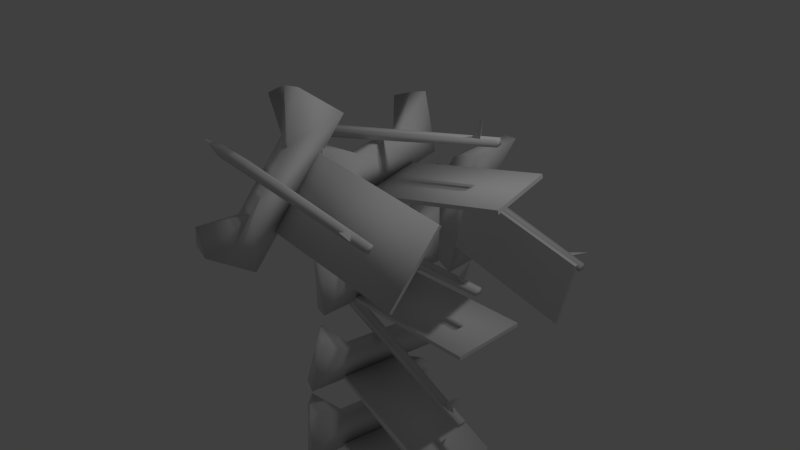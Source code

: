 # Source: Arrow_Shooting_Trap_3.blend  (saved by Blender 2.72.0; exported with 4.5.12 LTS)
import bpy
from mathutils import Matrix  # noqa: F401  (used for matrix-valued properties, if any)

bpy.ops.wm.read_factory_settings(use_empty=True)
scene = bpy.context.scene
scene.name = 'Scene'

# ---- collections
col_collection_1 = bpy.data.collections.new('Collection 1'); scene.collection.children.link(col_collection_1)

# ---- materials (node trees are filled in below, after node groups)
mat_material = bpy.data.materials.new('Material')
mat_material.alpha_threshold = 0.0
mat_material.use_transparent_shadow = False
mat_material.roughness = 0.5
mat_material.line_color = (0.0, 0.0, 0.0, 1.0)
mat_material_001 = bpy.data.materials.new('Material.001')
mat_material_001.alpha_threshold = 0.0
mat_material_001.use_transparent_shadow = False
mat_material_001.roughness = 0.5
mat_material_001.line_color = (0.0, 0.0, 0.0, 1.0)
mat_material_002 = bpy.data.materials.new('Material.002')
mat_material_002.alpha_threshold = 0.0
mat_material_002.use_transparent_shadow = False
mat_material_002.roughness = 0.5
mat_material_002.line_color = (0.0, 0.0, 0.0, 1.0)
mat_material_003 = bpy.data.materials.new('Material.003')
mat_material_003.alpha_threshold = 0.0
mat_material_003.use_transparent_shadow = False
mat_material_003.roughness = 0.5
mat_material_003.line_color = (0.0, 0.0, 0.0, 1.0)

# ---- material node trees

# ---- world
world_world = bpy.data.worlds.new('World'); scene.world = world_world
world_world.color = (0.05088, 0.05088, 0.05088)
world_world.use_sun_shadow = False
world_world.sun_shadow_jitter_overblur = 0.0
world_world.cycles.sampling_method = 'MANUAL'
world_world.cycles.sample_map_resolution = 256

# ---- cameras
cam_camera = bpy.data.cameras.new('Camera')
cam_camera.clip_end = 100.0
cam_camera.lens = 35.0
cam_camera.sensor_width = 32.0
cam_camera.sensor_height = 18.0
cam_camera.ortho_scale = 7.314
cam_camera.dof.focus_distance = 0.0
cam_camera.dof.aperture_fstop = 128.0
cam_camera_001 = bpy.data.cameras.new('Camera.001')
cam_camera_001.clip_end = 100.0
cam_camera_001.lens = 35.0
cam_camera_001.sensor_width = 32.0
cam_camera_001.sensor_height = 18.0
cam_camera_001.ortho_scale = 7.314
cam_camera_001.dof.focus_distance = 0.0
cam_camera_001.dof.aperture_fstop = 128.0

# ---- lights
light_lamp = bpy.data.lights.new('Lamp', 'POINT')
light_lamp.transmission_factor = 0.0
light_lamp.cutoff_distance = 30.0
light_lamp.energy = 100.0
light_lamp.shadow_buffer_clip_start = 1.001
light_lamp.shadow_soft_size = 0.1
light_lamp.shadow_maximum_resolution = 0.006
light_lamp.use_absolute_resolution = True
light_lamp.cycles.use_multiple_importance_sampling = False
light_lamp_001 = bpy.data.lights.new('Lamp.001', 'POINT')
light_lamp_001.transmission_factor = 0.0
light_lamp_001.cutoff_distance = 30.0
light_lamp_001.energy = 100.0
light_lamp_001.shadow_buffer_clip_start = 1.001
light_lamp_001.shadow_soft_size = 0.1
light_lamp_001.shadow_maximum_resolution = 0.006
light_lamp_001.use_absolute_resolution = True
light_lamp_001.cycles.use_multiple_importance_sampling = False

# ---- meshes
me_cube_002 = bpy.data.meshes.new('Cube.002')
me_cube_002.from_pydata([(-0.4434, 0.1314, -1.677), (-0.417, 0.2626, -1.669), (1.815, -0.1852, -1.997), (1.796, -0.2792, -2.003), (-0.4284, 0.1217, -1.567), (-0.402, 0.2529, -1.559), (1.826, -0.1922, -1.918), (1.807, -0.2861, -1.924), (-0.8112, 0.2665, -1.559), (-0.8112, 0.2665, -1.559), (-0.8112, 0.2665, -1.559), (-0.8112, 0.2665, -1.559), (1.465, -0.1677, -1.905), (1.615, -0.1552, -1.948), (1.616, -0.1984, -2.27), (1.562, -0.223, -1.928), (0.4268, 1.058, -1.86), (0.03373, -0.8993, -1.979), (0.001452, -0.383, -1.625), (-0.15, -0.8097, -1.946), (-0.2634, -0.6392, -1.916), (-0.1686, -0.5031, -1.106), (0.1413, -0.969, -1.19), (-0.1558, -0.7088, -1.126), (-0.0424, -0.8793, -1.157), (0.1901, 0.5565, -1.568), (0.05106, 0.9267, -1.821), (0.222, 1.043, -1.834), (0.5344, 0.9884, -1.071), (0.06728, 0.6714, -1.035), (0.3296, 0.9732, -1.044), (0.1586, 0.8571, -1.031), (0.1726, -0.3345, -1.644), (0.3298, 0.4484, -1.597), (0.2329, -0.4753, -1.209), (0.4361, 0.4991, -1.1), (0.2396, -0.4796, -1.16), (0.4294, 0.5034, -1.15), (2.184, 0.1643, -1.368), (1.988, -0.8144, -1.427), (2.178, 0.1686, -1.417), (1.981, -0.8101, -1.477), (-0.5, -0.06705, -0.2559), (-0.5, 0.06705, -0.2559), (1.8, 0.048, -0.24), (1.8, -0.048, -0.24), (-0.5, -0.06705, -0.1441), (-0.5, 0.06705, -0.1441), (1.8, 0.048, -0.16), (1.8, -0.048, -0.16), (-0.9, 0.0, -0.2), (-0.9, 0.0, -0.2), (-0.9, 0.0, -0.2), (-0.9, 0.0, -0.2), (1.443, 0.001823, -0.1979), (1.592, 0.04093, -0.2209), (1.649, -0.02041, -0.5351), (1.551, -0.03463, -0.2029), (0.2, 1.0, -0.4), (0.2, -1.0, -0.4), (0.02, -0.48, -0.1), (-8.941e-08, -0.9464, -0.4), (-0.1464, -0.8, -0.4), (-0.2, -0.6, 0.4), (0.2, -1.0, 0.4), (-0.1464, -0.8, 0.4), (-3.129e-07, -0.9464, 0.4), (0.02, 0.48, -0.1), (-0.1464, 0.8, -0.4), (3.725e-07, 0.9464, -0.4), (0.2, 1.0, 0.4), (-0.2, 0.6, 0.4), (7.451e-08, 0.9464, 0.4), (-0.1464, 0.8, 0.4), (0.18, -0.4, -0.1), (0.18, 0.4, -0.1), (0.2, -0.5, 0.35), (0.2, 0.5, 0.4), (0.2, -0.5, 0.4), (0.2, 0.5, 0.35), (2.0, 0.5, 0.4), (2.0, -0.5, 0.4), (2.0, 0.5, 0.35), (2.0, -0.5, 0.35), (-0.491, 0.06113, 2.004), (-0.5058, 0.1942, 1.997), (1.78, 0.4333, 2.1), (1.79, 0.338, 2.105), (-0.4958, 0.06651, 2.116), (-0.5106, 0.1996, 2.109), (1.776, 0.4371, 2.18), (1.787, 0.3419, 2.185), (-0.898, 0.08565, 2.042), (-0.898, 0.08565, 2.042), (-0.898, 0.08565, 2.042), (-0.898, 0.08565, 2.042), (1.429, 0.3496, 2.131), (1.573, 0.404, 2.112), (1.65, 0.3343, 1.803), (1.54, 0.3252, 2.132), (0.09311, 1.192, 1.831), (0.3127, -0.7935, 1.936), (0.06397, -0.2831, 2.201), (0.1082, -0.7627, 1.925), (-0.05325, -0.6338, 1.912), (-0.1628, -0.4027, 2.698), (0.2783, -0.755, 2.734), (-0.08763, -0.5953, 2.711), (0.07383, -0.7242, 2.724), (-0.04144, 0.6698, 2.151), (-0.2289, 0.9543, 1.828), (-0.09961, 1.116, 1.826), (0.05873, 1.23, 2.629), (-0.2946, 0.7883, 2.635), (-0.134, 1.155, 2.624), (-0.2633, 0.9928, 2.626), (0.2141, -0.1858, 2.203), (0.1262, 0.6083, 2.161), (0.2256, -0.2612, 2.658), (0.1136, 0.7338, 2.655), (0.2234, -0.2588, 2.708), (0.1158, 0.7314, 2.605), (1.901, 0.9351, 2.722), (2.011, -0.05747, 2.775), (1.903, 0.9327, 2.673), (2.013, -0.05988, 2.725)], [], [(1, 0, 8, 9), (5, 6, 2, 1), (6, 7, 3, 2), (7, 4, 0, 3), (0, 1, 2, 3), (7, 6, 5, 4), (10, 11, 9, 8), (5, 1, 9, 11), (4, 5, 11, 10), (0, 4, 10, 8), (13, 14, 15), (12, 14, 13), (15, 14, 12), (12, 13, 15), (18, 21, 29, 25), (17, 22, 24, 19), (19, 24, 23, 20), (20, 23, 21, 18), (25, 29, 31, 26), (26, 31, 30, 27), (17, 32, 33, 16, 28, 35, 36, 22), (22, 36, 35, 28, 30, 31, 29, 21, 23, 24), (25, 26, 27, 16, 33), (27, 30, 28, 16), (17, 19, 20, 18, 32), (25, 33, 32, 18), (34, 37, 40, 41), (38, 40, 37, 35), (36, 34, 41, 39), (39, 41, 40, 38), (35, 37, 34, 36), (39, 38, 35, 36), (43, 42, 50, 51), (47, 48, 44, 43), (48, 49, 45, 44), (49, 46, 42, 45), (42, 43, 44, 45), (49, 48, 47, 46), (52, 53, 51, 50), (47, 43, 51, 53), (46, 47, 53, 52), (42, 46, 52, 50), (55, 56, 57), (54, 56, 55), (57, 56, 54), (54, 55, 57), (60, 63, 71, 67), (59, 64, 66, 61), (61, 66, 65, 62), (62, 65, 63, 60), (67, 71, 73, 68), (68, 73, 72, 69), (59, 74, 75, 58, 70, 77, 78, 64), (64, 78, 77, 70, 72, 73, 71, 63, 65, 66), (67, 68, 69, 58, 75), (69, 72, 70, 58), (59, 61, 62, 60, 74), (67, 75, 74, 60), (76, 79, 82, 83), (80, 82, 79, 77), (78, 76, 83, 81), (81, 83, 82, 80), (77, 79, 76, 78), (81, 80, 77, 78), (85, 84, 92, 93), (89, 90, 86, 85), (90, 91, 87, 86), (91, 88, 84, 87), (84, 85, 86, 87), (91, 90, 89, 88), (94, 95, 93, 92), (89, 85, 93, 95), (88, 89, 95, 94), (84, 88, 94, 92), (97, 98, 99), (96, 98, 97), (99, 98, 96), (96, 97, 99), (102, 105, 113, 109), (101, 106, 108, 103), (103, 108, 107, 104), (104, 107, 105, 102), (109, 113, 115, 110), (110, 115, 114, 111), (101, 116, 117, 100, 112, 119, 120, 106), (106, 120, 119, 112, 114, 115, 113, 105, 107, 108), (109, 110, 111, 100, 117), (111, 114, 112, 100), (101, 103, 104, 102, 116), (109, 117, 116, 102), (118, 121, 124, 125), (122, 124, 121, 119), (120, 118, 125, 123), (123, 125, 124, 122), (119, 121, 118, 120), (123, 122, 119, 120)])
me_cube_002.polygons.foreach_set('use_smooth', [1, 1, 1, 1, 1, 1, 1, 1, 1, 1, 0, 0, 0, 0, 1, 1, 1, 1, 1, 1, 1, 1, 1, 1, 1, 1, 1, 0, 0, 0, 1, 0, 1, 1, 1, 1, 1, 1, 1, 1, 1, 1, 0, 0, 0, 0, 1, 1, 1, 1, 1, 1, 1, 1, 1, 1, 1, 1, 1, 0, 0, 0, 1, 0, 1, 1, 1, 1, 1, 1, 1, 1, 1, 1, 0, 0, 0, 0, 1, 1, 1, 1, 1, 1, 1, 1, 1, 1, 1, 1, 1, 0, 0, 0, 1, 0])
me_cube_002.polygons.foreach_set('material_index', [1, 1, 1, 1, 1, 1, 1, 1, 1, 1, 1, 1, 1, 1, 1, 1, 1, 1, 1, 1, 1, 1, 1, 1, 1, 1, 1, 1, 1, 1, 1, 1, 0, 0, 0, 0, 0, 0, 0, 0, 0, 0, 0, 0, 0, 0, 0, 0, 0, 0, 0, 0, 0, 0, 0, 0, 0, 0, 0, 0, 0, 0, 0, 0, 1, 1, 1, 1, 1, 1, 1, 1, 1, 1, 1, 1, 1, 1, 1, 1, 1, 1, 1, 1, 1, 1, 1, 1, 1, 1, 1, 1, 1, 1, 1, 1])
_uv = me_cube_002.uv_layers.new(name='UVMap')
_uv.uv.foreach_set('vector', [0.9163, 0.3673, 0.897, 0.3673, 0.906, 0.3114, 0.906, 0.3114, 0.4282, 0.6787, 0.4282, 0.9956, 0.4167, 0.996, 0.4122, 0.6793, 0.6893, 0.2672, 0.6893, 0.2535, 0.7006, 0.2538, 0.7006, 0.2675, 0.9373, 0.7015, 0.9357, 0.3694, 0.9517, 0.3694, 0.9489, 0.7015, 0.897, 0.3673, 0.9163, 0.3673, 0.9156, 0.696, 0.9018, 0.696, 0.9303, 0.6926, 0.9165, 0.6926, 0.9163, 0.3695, 0.9357, 0.3695, 0.0, 0.0, 0.0, 0.0, 0.0, 0.0, 0.0, 0.0, 0.4282, 0.6787, 0.4122, 0.6793, 0.4189, 0.6209, 0.4189, 0.6209, 0.9357, 0.3695, 0.9163, 0.3695, 0.9262, 0.3114, 0.9262, 0.3114, 0.9517, 0.3694, 0.9357, 0.3694, 0.9433, 0.3114, 0.9433, 0.3114, 0.6702, 0.2987, 0.6803, 0.2535, 0.6803, 0.3035, 0.5926, 0.2535, 0.5926, 0.3107, 0.5759, 0.2672, 0.6479, 0.3023, 0.6588, 0.2535, 0.6588, 0.3101, 0.6894, 0.2757, 0.6894, 0.2973, 0.6803, 0.289, 0.223, 0.7616, 0.1441, 0.7759, 0.1488, 0.6037, 0.2267, 0.6238, 0.4865, 0.6209, 0.4865, 0.7363, 0.4574, 0.7367, 0.4574, 0.6213, 0.2613, 0.8277, 0.152, 0.829, 0.1458, 0.8055, 0.2551, 0.8042, 0.2551, 0.8042, 0.1458, 0.8055, 0.1441, 0.7759, 0.223, 0.7616, 0.2267, 0.6238, 0.1488, 0.6037, 0.152, 0.5759, 0.2613, 0.5746, 0.5765, 0.7165, 0.5765, 0.6014, 0.6029, 0.6002, 0.6029, 0.7154, 0.8052, 0.3145, 0.7622, 0.3994, 0.7622, 0.5137, 0.8052, 0.6001, 0.6917, 0.597, 0.6917, 0.5256, 0.6917, 0.3828, 0.6917, 0.3114, 0.2883, 0.5646, 0.3604, 0.5646, 0.5044, 0.5646, 0.5765, 0.5646, 0.5685, 0.5928, 0.5473, 0.6134, 0.5184, 0.6209, 0.3455, 0.6209, 0.3167, 0.6134, 0.2958, 0.5928, 0.828, 0.523, 0.8584, 0.5709, 0.8375, 0.5921, 0.809, 0.6001, 0.8052, 0.5117, 0.6029, 0.7154, 0.6029, 0.6002, 0.6327, 0.6003, 0.6327, 0.7154, 0.809, 0.3114, 0.8375, 0.3189, 0.8584, 0.3399, 0.828, 0.3845, 0.8052, 0.3962, 0.828, 0.523, 0.8052, 0.5117, 0.8052, 0.3962, 0.828, 0.3845, 0.2882, 0.5746, 0.1441, 0.5737, 0.1441, 0.3167, 0.2882, 0.3177, 0.5081, 0.6211, 0.5152, 0.6209, 0.5152, 0.8695, 0.5081, 0.8697, 0.2878, 0.8346, 0.2806, 0.8346, 0.2806, 0.5746, 0.2878, 0.5746, 0.5367, 0.6209, 0.5438, 0.6211, 0.5438, 0.7639, 0.5367, 0.7637, 0.5576, 0.7644, 0.5508, 0.7647, 0.5508, 0.6212, 0.5576, 0.6209, 0.3623, 0.3114, 0.5064, 0.3114, 0.5044, 0.5646, 0.3604, 0.5646, 0.8777, 0.3691, 0.8584, 0.3691, 0.8682, 0.3114, 0.8682, 0.3114, 0.9679, 0.3699, 0.9662, 0.6999, 0.9547, 0.6999, 0.9517, 0.3699, 0.6918, 0.2973, 0.6918, 0.3112, 0.6803, 0.3112, 0.6803, 0.2974, 0.9865, 0.6938, 0.9839, 0.3699, 1.0, 0.3699, 0.998, 0.6938, 0.8584, 0.3691, 0.8777, 0.3691, 0.8749, 0.7014, 0.8611, 0.7014, 0.8946, 0.7006, 0.8807, 0.7006, 0.8777, 0.3697, 0.897, 0.3697, 0.0, 0.0, 0.0, 0.0, 0.0, 0.0, 0.0, 0.0, 0.9679, 0.3699, 0.9517, 0.3699, 0.9599, 0.3114, 0.9599, 0.3114, 0.897, 0.3697, 0.8777, 0.3697, 0.8874, 0.3114, 0.8874, 0.3114, 1.0, 0.3699, 0.9839, 0.3699, 0.9919, 0.3114, 0.9919, 0.3114, 0.5576, 0.6665, 0.5687, 0.6209, 0.5687, 0.6708, 0.6077, 0.2535, 0.6077, 0.3106, 0.5926, 0.2667, 0.6355, 0.302, 0.6479, 0.2535, 0.6479, 0.3102, 0.6893, 0.2535, 0.6893, 0.2757, 0.6803, 0.2672, 0.7684, 0.7833, 0.6917, 0.8022, 0.6917, 0.6295, 0.7684, 0.6452, 0.2883, 0.7365, 0.2883, 0.6209, 0.3181, 0.6209, 0.3181, 0.7365, 0.3181, 0.7365, 0.3181, 0.6209, 0.3433, 0.621, 0.3433, 0.7366, 0.8065, 0.8322, 0.6931, 0.8303, 0.6917, 0.8022, 0.7684, 0.7833, 0.7684, 0.6452, 0.6917, 0.6295, 0.6931, 0.6001, 0.8065, 0.602, 0.3433, 0.7365, 0.3433, 0.6209, 0.3666, 0.6212, 0.3666, 0.7368, 0.6917, 0.3114, 0.6484, 0.3979, 0.6484, 0.5134, 0.6917, 0.6, 0.5765, 0.6002, 0.5765, 0.5281, 0.5765, 0.3838, 0.5765, 0.3116, 0.0, 0.2591, 0.07208, 0.2591, 0.2162, 0.2591, 0.2883, 0.2591, 0.2806, 0.2879, 0.2595, 0.309, 0.2307, 0.3167, 0.05771, 0.3167, 0.02887, 0.309, 0.007749, 0.2879, 0.8555, 0.0744, 0.8312, 0.02888, 0.8523, 0.007737, 0.8812, 0.0, 0.8786, 0.08596, 0.3666, 0.7368, 0.3666, 0.6212, 0.3961, 0.6213, 0.3961, 0.7369, 0.8812, 0.2889, 0.8523, 0.2811, 0.8312, 0.26, 0.8555, 0.2131, 0.8786, 0.2015, 0.8555, 0.0744, 0.8786, 0.08596, 0.8786, 0.2015, 0.8555, 0.2131, 0.1441, 0.5768, 9.452e-08, 0.5768, 0.0, 0.3167, 0.1441, 0.3167, 0.136, 0.5768, 0.1432, 0.5768, 0.1432, 0.8353, 0.136, 0.8353, 0.4936, 0.6209, 0.5009, 0.6209, 0.5009, 0.8748, 0.4936, 0.8748, 0.5152, 0.6209, 0.5224, 0.6209, 0.5224, 0.7652, 0.5152, 0.7652, 0.5296, 0.6209, 0.5367, 0.621, 0.5367, 0.7649, 0.5296, 0.7648, 0.07186, 3.444e-08, 0.216, 0.0, 0.2162, 0.2591, 0.07208, 0.2591, 0.1167, 0.8957, 0.136, 0.8964, 0.1252, 0.9538, 0.1252, 0.9538, 0.9839, 0.3696, 0.9837, 0.7013, 0.9722, 0.7013, 0.9679, 0.3696, 0.7005, 0.276, 0.7005, 0.2898, 0.6894, 0.2895, 0.6894, 0.2757, 0.3979, 1.0, 0.3961, 0.6793, 0.4122, 0.6793, 0.4094, 1.0, 0.136, 0.8964, 0.1167, 0.8957, 0.1222, 0.5768, 0.136, 0.5772, 0.2668, 0.5747, 0.2806, 0.5746, 0.2806, 0.9007, 0.2613, 0.9008, 0.0, 0.0, 0.0, 0.0, 0.0, 0.0, 0.0, 0.0, 0.9839, 0.3696, 0.9679, 0.3696, 0.9765, 0.3114, 0.9765, 0.3114, 0.2613, 0.9008, 0.2806, 0.9007, 0.2698, 0.9557, 0.2698, 0.9557, 0.4122, 0.6793, 0.3961, 0.6793, 0.4042, 0.6209, 0.4042, 0.6209, 0.6588, 0.2968, 0.6702, 0.2535, 0.6702, 0.2999, 0.6226, 0.2535, 0.6226, 0.3105, 0.6077, 0.2664, 0.6226, 0.3017, 0.6355, 0.2535, 0.6355, 0.3098, 0.5687, 0.6708, 0.5687, 0.6932, 0.56, 0.6841, 0.04723, 0.6261, 0.1156, 0.6044, 0.1141, 0.7762, 0.04598, 0.7636, 0.6327, 0.7159, 0.6327, 0.6003, 0.6625, 0.6003, 0.6625, 0.7159, 0.6625, 0.7159, 0.6625, 0.6003, 0.6883, 0.6002, 0.6883, 0.7158, 0.002073, 0.5774, 0.1167, 0.5768, 0.1156, 0.6044, 0.04723, 0.6261, 0.04598, 0.7636, 0.1141, 0.7762, 0.1147, 0.8059, 0.0, 0.8065, 0.0, 0.8065, 0.1147, 0.8059, 0.1167, 0.8296, 0.002073, 0.8303, 0.8312, 0.002293, 0.7901, 0.08762, 0.7901, 0.2028, 0.8312, 0.2903, 0.7196, 0.288, 0.7196, 0.216, 0.7196, 0.072, 0.7196, 0.0, 0.5759, 0.05662, 0.504, 0.05662, 0.3602, 0.05662, 0.2883, 0.05662, 0.2964, 0.02831, 0.3178, 0.007585, 0.3466, 2.583e-08, 0.5192, 0.0, 0.5479, 0.007585, 0.5686, 0.02831, 0.8178, 0.6722, 0.8065, 0.63, 0.8268, 0.6084, 0.8546, 0.6001, 0.84, 0.6832, 0.4282, 0.7359, 0.4282, 0.6209, 0.4574, 0.6215, 0.4574, 0.7365, 0.8546, 0.8881, 0.8268, 0.881, 0.8065, 0.8604, 0.8178, 0.8104, 0.84, 0.7984, 0.8178, 0.6722, 0.84, 0.6832, 0.84, 0.7984, 0.8178, 0.8104, 0.7196, 0.2535, 0.5759, 0.2502, 0.5759, 0.0, 0.7196, 0.003276, 0.4936, 0.8806, 0.4865, 0.8806, 0.4865, 0.6209, 0.4936, 0.621, 0.5081, 0.8725, 0.5009, 0.8725, 0.5009, 0.6209, 0.5081, 0.6209, 0.5508, 0.7651, 0.5438, 0.7649, 0.5438, 0.6209, 0.5508, 0.6211, 0.5224, 0.621, 0.5296, 0.6209, 0.5296, 0.7641, 0.5224, 0.7642, 0.5003, 0.3114, 0.3565, 0.3114, 0.3602, 0.05662, 0.504, 0.05662])
me_cube_002.materials.append(mat_material)
me_cube_002.materials.append(mat_material_001)
me_cube_002.use_remesh_preserve_volume = False
me_cube_002.use_remesh_preserve_attributes = False
me_cube_002.use_mirror_vertex_groups = False
me_cube_002.update()
me_cube_003 = bpy.data.meshes.new('Cube.003')
me_cube_003.from_pydata([(-0.2554, 2.124, -1.937), (-0.2649, 2.214, -1.837), (2.0, 2.031, -1.483), (2.007, 1.967, -1.554), (-0.2727, 2.041, -1.864), (-0.2822, 2.131, -1.764), (1.988, 1.972, -1.431), (1.995, 1.908, -1.502), (-0.663, 2.155, -1.913), (-0.663, 2.155, -1.913), (-0.663, 2.155, -1.913), (-0.663, 2.155, -1.913), (1.646, 1.994, -1.545), (1.793, 2.027, -1.508), (1.902, 2.215, -1.749), (1.755, 1.966, -1.559), (0.3812, 2.895, -1.13), (0.5227, 1.561, -2.614), (0.2621, 1.698, -2.06), (0.3218, 1.611, -2.605), (0.1672, 1.718, -2.519), (-0.02359, 1.262, -1.858), (0.3989, 0.9674, -2.092), (0.04337, 1.125, -1.998), (0.198, 1.017, -2.083), (0.1942, 2.338, -1.348), (0.05398, 2.785, -1.332), (0.1879, 2.873, -1.201), (0.2574, 2.301, -0.6081), (-0.1085, 2.062, -0.9672), (0.06406, 2.279, -0.679), (-0.06985, 2.191, -0.8105), (0.4141, 1.74, -1.976), (0.3575, 2.273, -1.382), (0.3712, 1.338, -1.754), (0.2927, 1.967, -0.9791), (0.3635, 1.301, -1.721), (0.3005, 2.005, -1.012), (2.066, 1.844, -0.6988), (2.137, 1.177, -1.441), (2.074, 1.881, -0.7314), (2.145, 1.214, -1.473), (-0.5537, -1.469, 0.03122), (-0.5185, -1.477, -0.09797), (1.693, -1.557, 0.529), (1.668, -1.552, 0.6215), (-0.5475, -1.358, 0.02648), (-0.5123, -1.365, -0.1027), (1.697, -1.478, 0.5256), (1.672, -1.472, 0.6181), (-0.9183, -1.4, -0.1417), (-0.9183, -1.4, -0.1417), (-0.9183, -1.4, -0.1417), (-0.9183, -1.4, -0.1417), (1.34, -1.498, 0.4772), (1.492, -1.529, 0.48), (1.513, -1.842, 0.5675), (1.434, -1.505, 0.5411), (0.3927, -1.702, -0.8052), (-0.1322, -1.591, 1.122), (-0.1525, -1.313, 0.5602), (-0.3108, -1.586, 1.017), (-0.4135, -1.587, 0.8371), (-0.3682, -0.7982, 0.5963), (-0.0878, -0.793, 1.088), (-0.369, -0.7894, 0.8031), (-0.2664, -0.7875, 0.983), (0.09946, -1.366, -0.3646), (0.006478, -1.676, -0.7043), (0.1859, -1.691, -0.8065), (0.4371, -0.9041, -0.8391), (-0.0532, -0.8649, -0.5597), (0.2304, -0.8926, -0.8405), (0.05092, -0.8783, -0.7382), (0.02263, -1.324, 0.5255), (0.2326, -1.369, -0.2452), (0.04065, -0.8706, 0.608), (0.3059, -0.8763, -0.3574), (0.04343, -0.8207, 0.6059), (0.3031, -0.9262, -0.3553), (2.04, -0.9526, 0.1194), (1.777, -0.897, 1.083), (2.037, -1.002, 0.1215), (1.775, -0.9469, 1.085), (-0.3849, 0.5783, 0.9225), (-0.3872, 0.7105, 0.9), (1.803, 0.8474, 1.589), (1.805, 0.7528, 1.606), (-0.4183, 0.5957, 1.028), (-0.4206, 0.7279, 1.005), (1.779, 0.8599, 1.665), (1.781, 0.7653, 1.681), (-0.7844, 0.6265, 0.8471), (-0.7844, 0.6265, 0.8471), (-0.7844, 0.6265, 0.8471), (-0.7844, 0.6265, 0.8471), (1.451, 0.7847, 1.533), (1.599, 0.8296, 1.548), (1.748, 0.724, 1.279), (1.556, 0.7552, 1.566), (0.3076, 1.654, 0.8115), (0.3422, -0.3169, 1.148), (0.07183, 0.2303, 1.291), (0.1505, -0.2774, 1.081), (0.008254, -0.1429, 1.013), (-0.2854, 0.1751, 1.717), (0.1031, -0.1924, 1.901), (-0.2308, -0.0184, 1.767), (-0.08861, -0.1529, 1.834), (0.05522, 1.176, 1.129), (-0.01943, 1.434, 0.744), (0.1177, 1.588, 0.7621), (0.06853, 1.779, 1.565), (-0.3062, 1.358, 1.515), (-0.1214, 1.713, 1.515), (-0.2585, 1.559, 1.497), (0.2231, 0.3198, 1.324), (0.2093, 1.108, 1.189), (0.1094, 0.2926, 1.77), (0.07719, 1.286, 1.649), (0.09449, 0.3003, 1.817), (0.09213, 1.278, 1.602), (1.795, 1.406, 2.174), (1.812, 0.4203, 2.343), (1.81, 1.398, 2.127), (1.827, 0.4125, 2.296)], [], [(1, 0, 8, 9), (5, 6, 2, 1), (6, 7, 3, 2), (7, 4, 0, 3), (0, 1, 2, 3), (7, 6, 5, 4), (10, 11, 9, 8), (5, 1, 9, 11), (4, 5, 11, 10), (0, 4, 10, 8), (13, 14, 15), (12, 14, 13), (15, 14, 12), (12, 13, 15), (18, 21, 29, 25), (17, 22, 24, 19), (19, 24, 23, 20), (20, 23, 21, 18), (25, 29, 31, 26), (26, 31, 30, 27), (17, 32, 33, 16, 28, 35, 36, 22), (22, 36, 35, 28, 30, 31, 29, 21, 23, 24), (25, 26, 27, 16, 33), (27, 30, 28, 16), (17, 19, 20, 18, 32), (25, 33, 32, 18), (34, 37, 40, 41), (38, 40, 37, 35), (36, 34, 41, 39), (39, 41, 40, 38), (35, 37, 34, 36), (39, 38, 35, 36), (43, 42, 50, 51), (47, 48, 44, 43), (48, 49, 45, 44), (49, 46, 42, 45), (42, 43, 44, 45), (49, 48, 47, 46), (52, 53, 51, 50), (47, 43, 51, 53), (46, 47, 53, 52), (42, 46, 52, 50), (55, 56, 57), (54, 56, 55), (57, 56, 54), (54, 55, 57), (60, 63, 71, 67), (59, 64, 66, 61), (61, 66, 65, 62), (62, 65, 63, 60), (67, 71, 73, 68), (68, 73, 72, 69), (59, 74, 75, 58, 70, 77, 78, 64), (64, 78, 77, 70, 72, 73, 71, 63, 65, 66), (67, 68, 69, 58, 75), (69, 72, 70, 58), (59, 61, 62, 60, 74), (67, 75, 74, 60), (76, 79, 82, 83), (80, 82, 79, 77), (78, 76, 83, 81), (81, 83, 82, 80), (77, 79, 76, 78), (81, 80, 77, 78), (85, 84, 92, 93), (89, 90, 86, 85), (90, 91, 87, 86), (91, 88, 84, 87), (84, 85, 86, 87), (91, 90, 89, 88), (94, 95, 93, 92), (89, 85, 93, 95), (88, 89, 95, 94), (84, 88, 94, 92), (97, 98, 99), (96, 98, 97), (99, 98, 96), (96, 97, 99), (102, 105, 113, 109), (101, 106, 108, 103), (103, 108, 107, 104), (104, 107, 105, 102), (109, 113, 115, 110), (110, 115, 114, 111), (101, 116, 117, 100, 112, 119, 120, 106), (106, 120, 119, 112, 114, 115, 113, 105, 107, 108), (109, 110, 111, 100, 117), (111, 114, 112, 100), (101, 103, 104, 102, 116), (109, 117, 116, 102), (118, 121, 124, 125), (122, 124, 121, 119), (120, 118, 125, 123), (123, 125, 124, 122), (119, 121, 118, 120), (123, 122, 119, 120)])
me_cube_003.polygons.foreach_set('use_smooth', [1, 1, 1, 1, 1, 1, 1, 1, 1, 1, 0, 0, 0, 0, 1, 1, 1, 1, 1, 1, 1, 1, 1, 1, 1, 1, 1, 0, 0, 0, 1, 0, 1, 1, 1, 1, 1, 1, 1, 1, 1, 1, 0, 0, 0, 0, 1, 1, 1, 1, 1, 1, 1, 1, 1, 1, 1, 1, 1, 0, 0, 0, 1, 0, 1, 1, 1, 1, 1, 1, 1, 1, 1, 1, 0, 0, 0, 0, 1, 1, 1, 1, 1, 1, 1, 1, 1, 1, 1, 1, 1, 0, 0, 0, 1, 0])
me_cube_003.polygons.foreach_set('material_index', [1, 1, 1, 1, 1, 1, 1, 1, 1, 1, 1, 1, 1, 1, 1, 1, 1, 1, 1, 1, 1, 1, 1, 1, 1, 1, 1, 1, 1, 1, 1, 1, 0, 0, 0, 0, 0, 0, 0, 0, 0, 0, 0, 0, 0, 0, 0, 0, 0, 0, 0, 0, 0, 0, 0, 0, 0, 0, 0, 0, 0, 0, 0, 0, 1, 1, 1, 1, 1, 1, 1, 1, 1, 1, 1, 1, 1, 1, 1, 1, 1, 1, 1, 1, 1, 1, 1, 1, 1, 1, 1, 1, 1, 1, 1, 1])
_uv = me_cube_003.uv_layers.new(name='UVMap')
_uv.uv.foreach_set('vector', [0.9163, 0.3673, 0.897, 0.3673, 0.906, 0.3114, 0.906, 0.3114, 0.4282, 0.6787, 0.4282, 0.9956, 0.4167, 0.996, 0.4122, 0.6793, 0.6893, 0.2672, 0.6893, 0.2535, 0.7006, 0.2538, 0.7006, 0.2675, 0.9373, 0.7015, 0.9357, 0.3694, 0.9517, 0.3694, 0.9489, 0.7015, 0.897, 0.3673, 0.9163, 0.3673, 0.9156, 0.696, 0.9018, 0.696, 0.9303, 0.6926, 0.9165, 0.6926, 0.9163, 0.3695, 0.9357, 0.3695, 0.0, 0.0, 0.0, 0.0, 0.0, 0.0, 0.0, 0.0, 0.4282, 0.6787, 0.4122, 0.6793, 0.4189, 0.6209, 0.4189, 0.6209, 0.9357, 0.3695, 0.9163, 0.3695, 0.9262, 0.3114, 0.9262, 0.3114, 0.9517, 0.3694, 0.9357, 0.3694, 0.9433, 0.3114, 0.9433, 0.3114, 0.6702, 0.2987, 0.6803, 0.2535, 0.6803, 0.3035, 0.5926, 0.2535, 0.5926, 0.3107, 0.5759, 0.2672, 0.6479, 0.3023, 0.6588, 0.2535, 0.6588, 0.3101, 0.6894, 0.2757, 0.6894, 0.2973, 0.6803, 0.289, 0.223, 0.7616, 0.1441, 0.7759, 0.1488, 0.6037, 0.2267, 0.6238, 0.4865, 0.6209, 0.4865, 0.7363, 0.4574, 0.7367, 0.4574, 0.6213, 0.2613, 0.8277, 0.152, 0.829, 0.1458, 0.8055, 0.2551, 0.8042, 0.2551, 0.8042, 0.1458, 0.8055, 0.1441, 0.7759, 0.223, 0.7616, 0.2267, 0.6238, 0.1488, 0.6037, 0.152, 0.5759, 0.2613, 0.5746, 0.5765, 0.7165, 0.5765, 0.6014, 0.6029, 0.6002, 0.6029, 0.7154, 0.8052, 0.3145, 0.7622, 0.3994, 0.7622, 0.5137, 0.8052, 0.6001, 0.6917, 0.597, 0.6917, 0.5256, 0.6917, 0.3828, 0.6917, 0.3114, 0.2883, 0.5646, 0.3604, 0.5646, 0.5044, 0.5646, 0.5765, 0.5646, 0.5685, 0.5928, 0.5473, 0.6134, 0.5184, 0.6209, 0.3455, 0.6209, 0.3167, 0.6134, 0.2958, 0.5928, 0.828, 0.523, 0.8584, 0.5709, 0.8375, 0.5921, 0.809, 0.6001, 0.8052, 0.5117, 0.6029, 0.7154, 0.6029, 0.6002, 0.6327, 0.6003, 0.6327, 0.7154, 0.809, 0.3114, 0.8375, 0.3189, 0.8584, 0.3399, 0.828, 0.3845, 0.8052, 0.3962, 0.828, 0.523, 0.8052, 0.5117, 0.8052, 0.3962, 0.828, 0.3845, 0.2882, 0.5746, 0.1441, 0.5737, 0.1441, 0.3167, 0.2882, 0.3177, 0.5081, 0.6211, 0.5152, 0.6209, 0.5152, 0.8695, 0.5081, 0.8697, 0.2878, 0.8346, 0.2806, 0.8346, 0.2806, 0.5746, 0.2878, 0.5746, 0.5367, 0.6209, 0.5438, 0.6211, 0.5438, 0.7639, 0.5367, 0.7637, 0.5576, 0.7644, 0.5508, 0.7647, 0.5508, 0.6212, 0.5576, 0.6209, 0.3623, 0.3114, 0.5064, 0.3114, 0.5044, 0.5646, 0.3604, 0.5646, 0.8777, 0.3691, 0.8584, 0.3691, 0.8682, 0.3114, 0.8682, 0.3114, 0.9679, 0.3699, 0.9662, 0.6999, 0.9547, 0.6999, 0.9517, 0.3699, 0.6918, 0.2973, 0.6918, 0.3112, 0.6803, 0.3112, 0.6803, 0.2974, 0.9865, 0.6938, 0.9839, 0.3699, 1.0, 0.3699, 0.998, 0.6938, 0.8584, 0.3691, 0.8777, 0.3691, 0.8749, 0.7014, 0.8611, 0.7014, 0.8946, 0.7006, 0.8807, 0.7006, 0.8777, 0.3697, 0.897, 0.3697, 0.0, 0.0, 0.0, 0.0, 0.0, 0.0, 0.0, 0.0, 0.9679, 0.3699, 0.9517, 0.3699, 0.9599, 0.3114, 0.9599, 0.3114, 0.897, 0.3697, 0.8777, 0.3697, 0.8874, 0.3114, 0.8874, 0.3114, 1.0, 0.3699, 0.9839, 0.3699, 0.9919, 0.3114, 0.9919, 0.3114, 0.5576, 0.6665, 0.5687, 0.6209, 0.5687, 0.6708, 0.6077, 0.2535, 0.6077, 0.3106, 0.5926, 0.2667, 0.6355, 0.302, 0.6479, 0.2535, 0.6479, 0.3102, 0.6893, 0.2535, 0.6893, 0.2757, 0.6803, 0.2672, 0.7684, 0.7833, 0.6917, 0.8022, 0.6917, 0.6295, 0.7684, 0.6452, 0.2883, 0.7365, 0.2883, 0.6209, 0.3181, 0.6209, 0.3181, 0.7365, 0.3181, 0.7365, 0.3181, 0.6209, 0.3433, 0.621, 0.3433, 0.7366, 0.8065, 0.8322, 0.6931, 0.8303, 0.6917, 0.8022, 0.7684, 0.7833, 0.7684, 0.6452, 0.6917, 0.6295, 0.6931, 0.6001, 0.8065, 0.602, 0.3433, 0.7365, 0.3433, 0.6209, 0.3666, 0.6212, 0.3666, 0.7368, 0.6917, 0.3114, 0.6484, 0.3979, 0.6484, 0.5134, 0.6917, 0.6, 0.5765, 0.6002, 0.5765, 0.5281, 0.5765, 0.3838, 0.5765, 0.3116, 0.0, 0.2591, 0.07208, 0.2591, 0.2162, 0.2591, 0.2883, 0.2591, 0.2806, 0.2879, 0.2595, 0.309, 0.2307, 0.3167, 0.05771, 0.3167, 0.02887, 0.309, 0.007749, 0.2879, 0.8555, 0.0744, 0.8312, 0.02888, 0.8523, 0.007737, 0.8812, 0.0, 0.8786, 0.08596, 0.3666, 0.7368, 0.3666, 0.6212, 0.3961, 0.6213, 0.3961, 0.7369, 0.8812, 0.2889, 0.8523, 0.2811, 0.8312, 0.26, 0.8555, 0.2131, 0.8786, 0.2015, 0.8555, 0.0744, 0.8786, 0.08596, 0.8786, 0.2015, 0.8555, 0.2131, 0.1441, 0.5768, 9.452e-08, 0.5768, 0.0, 0.3167, 0.1441, 0.3167, 0.136, 0.5768, 0.1432, 0.5768, 0.1432, 0.8353, 0.136, 0.8353, 0.4936, 0.6209, 0.5009, 0.6209, 0.5009, 0.8748, 0.4936, 0.8748, 0.5152, 0.6209, 0.5224, 0.6209, 0.5224, 0.7652, 0.5152, 0.7652, 0.5296, 0.6209, 0.5367, 0.621, 0.5367, 0.7649, 0.5296, 0.7648, 0.07186, 3.444e-08, 0.216, 0.0, 0.2162, 0.2591, 0.07208, 0.2591, 0.1167, 0.8957, 0.136, 0.8964, 0.1252, 0.9538, 0.1252, 0.9538, 0.9839, 0.3696, 0.9837, 0.7013, 0.9722, 0.7013, 0.9679, 0.3696, 0.7005, 0.276, 0.7005, 0.2898, 0.6894, 0.2895, 0.6894, 0.2757, 0.3979, 1.0, 0.3961, 0.6793, 0.4122, 0.6793, 0.4094, 1.0, 0.136, 0.8964, 0.1167, 0.8957, 0.1222, 0.5768, 0.136, 0.5772, 0.2668, 0.5747, 0.2806, 0.5746, 0.2806, 0.9007, 0.2613, 0.9008, 0.0, 0.0, 0.0, 0.0, 0.0, 0.0, 0.0, 0.0, 0.9839, 0.3696, 0.9679, 0.3696, 0.9765, 0.3114, 0.9765, 0.3114, 0.2613, 0.9008, 0.2806, 0.9007, 0.2698, 0.9557, 0.2698, 0.9557, 0.4122, 0.6793, 0.3961, 0.6793, 0.4042, 0.6209, 0.4042, 0.6209, 0.6588, 0.2968, 0.6702, 0.2535, 0.6702, 0.2999, 0.6226, 0.2535, 0.6226, 0.3105, 0.6077, 0.2664, 0.6226, 0.3017, 0.6355, 0.2535, 0.6355, 0.3098, 0.5687, 0.6708, 0.5687, 0.6932, 0.56, 0.6841, 0.04723, 0.6261, 0.1156, 0.6044, 0.1141, 0.7762, 0.04598, 0.7636, 0.6327, 0.7159, 0.6327, 0.6003, 0.6625, 0.6003, 0.6625, 0.7159, 0.6625, 0.7159, 0.6625, 0.6003, 0.6883, 0.6002, 0.6883, 0.7158, 0.002073, 0.5774, 0.1167, 0.5768, 0.1156, 0.6044, 0.04723, 0.6261, 0.04598, 0.7636, 0.1141, 0.7762, 0.1147, 0.8059, 0.0, 0.8065, 0.0, 0.8065, 0.1147, 0.8059, 0.1167, 0.8296, 0.002073, 0.8303, 0.8312, 0.002293, 0.7901, 0.08762, 0.7901, 0.2028, 0.8312, 0.2903, 0.7196, 0.288, 0.7196, 0.216, 0.7196, 0.072, 0.7196, 0.0, 0.5759, 0.05662, 0.504, 0.05662, 0.3602, 0.05662, 0.2883, 0.05662, 0.2964, 0.02831, 0.3178, 0.007585, 0.3466, 2.583e-08, 0.5192, 0.0, 0.5479, 0.007585, 0.5686, 0.02831, 0.8178, 0.6722, 0.8065, 0.63, 0.8268, 0.6084, 0.8546, 0.6001, 0.84, 0.6832, 0.4282, 0.7359, 0.4282, 0.6209, 0.4574, 0.6215, 0.4574, 0.7365, 0.8546, 0.8881, 0.8268, 0.881, 0.8065, 0.8604, 0.8178, 0.8104, 0.84, 0.7984, 0.8178, 0.6722, 0.84, 0.6832, 0.84, 0.7984, 0.8178, 0.8104, 0.7196, 0.2535, 0.5759, 0.2502, 0.5759, 0.0, 0.7196, 0.003276, 0.4936, 0.8806, 0.4865, 0.8806, 0.4865, 0.6209, 0.4936, 0.621, 0.5081, 0.8725, 0.5009, 0.8725, 0.5009, 0.6209, 0.5081, 0.6209, 0.5508, 0.7651, 0.5438, 0.7649, 0.5438, 0.6209, 0.5508, 0.6211, 0.5224, 0.621, 0.5296, 0.6209, 0.5296, 0.7641, 0.5224, 0.7642, 0.5003, 0.3114, 0.3565, 0.3114, 0.3602, 0.05662, 0.504, 0.05662])
me_cube_003.materials.append(mat_material_002)
me_cube_003.materials.append(mat_material_003)
me_cube_003.use_remesh_preserve_volume = False
me_cube_003.use_remesh_preserve_attributes = False
me_cube_003.use_mirror_vertex_groups = False
me_cube_003.update()

# ---- objects
ob_cube_001 = bpy.data.objects.new('Cube.001', me_cube_002)
ob_lamp = bpy.data.objects.new('Lamp', light_lamp)
ob_camera = bpy.data.objects.new('Camera', cam_camera)
ob_camera_001 = bpy.data.objects.new('Camera.001', cam_camera_001)
ob_cube_000 = bpy.data.objects.new('Cube.000', me_cube_003)
ob_lamp_001 = bpy.data.objects.new('Lamp.001', light_lamp_001)

# ---- transforms, parenting, visibility, modifiers, constraints
ob_cube_001.location = (0.0, 0.0, 0.0)
ob_cube_001.rotation_euler = (3.142, 0.0, 0.0)
ob_cube_001.lineart.crease_threshold = 0.0
ob_lamp.location = (4.076, 1.005, 5.904)
ob_lamp.rotation_euler = (0.6503, 0.05522, 1.866)
ob_lamp.lock_rotations_4d = False
ob_lamp.empty_display_type = 'ARROWS'
ob_lamp.color = (0.0, 0.0, 0.0, 0.0)
ob_lamp.lineart.crease_threshold = 0.0
ob_camera.location = (7.481, -6.508, 5.344)
ob_camera.rotation_euler = (1.109, 0.01082, 0.8149)
ob_camera.lock_rotations_4d = False
ob_camera.empty_display_type = 'ARROWS'
ob_camera.color = (0.0, 0.0, 0.0, 0.0)
ob_camera.display_type = 'WIRE'
ob_camera.lineart.crease_threshold = 0.0
ob_camera_001.location = (7.204, -7.013, 4.833)
ob_camera_001.rotation_euler = (1.184, -0.06182, 0.7555)
ob_camera_001.lock_rotations_4d = False
ob_camera_001.empty_display_type = 'ARROWS'
ob_camera_001.color = (0.0, 0.0, 0.0, 0.0)
ob_camera_001.display_type = 'WIRE'
ob_camera_001.lineart.crease_threshold = 0.0
ob_cube_000.location = (0.1174, 0.4322, 0.2279)
ob_cube_000.rotation_euler = (3.246, 0.004442, -0.05727)
ob_cube_000.lineart.crease_threshold = 0.0
ob_lamp_001.location = (4.236, 0.5834, 6.186)
ob_lamp_001.rotation_euler = (0.6243, -0.04564, 1.809)
ob_lamp_001.lock_rotations_4d = False
ob_lamp_001.empty_display_type = 'ARROWS'
ob_lamp_001.color = (0.0, 0.0, 0.0, 0.0)
ob_lamp_001.lineart.crease_threshold = 0.0

# ---- collection membership
col_collection_1.objects.link(ob_cube_001)
col_collection_1.objects.link(ob_lamp)
col_collection_1.objects.link(ob_camera)
col_collection_1.objects.link(ob_camera_001)
col_collection_1.objects.link(ob_cube_000)
col_collection_1.objects.link(ob_lamp_001)

# ---- scene / render settings (as saved in the file)
scene.camera = ob_camera
scene.frame_start = 1; scene.frame_end = 250; scene.frame_set(1)
scene.render.engine = 'BLENDER_EEVEE_NEXT'
scene.render.resolution_percentage = 50
scene.render.dither_intensity = 0.0
scene.cycles.use_denoising = False
scene.cycles.samples = 10
scene.cycles.sampling_pattern = 'TABULATED_SOBOL'
scene.cycles.light_sampling_threshold = 0.0
scene.cycles.use_adaptive_sampling = False
scene.cycles.use_light_tree = False
scene.cycles.blur_glossy = 0.0
scene.cycles.pixel_filter_type = 'GAUSSIAN'
scene.cycles.sample_clamp_indirect = 0.0
scene.view_settings.view_transform = 'Standard'
bpy.context.view_layer.update()
